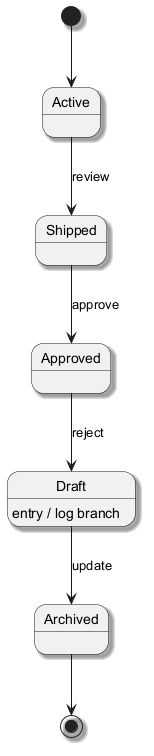

The diagram above was rendered by PlantUML. Its source (embedded in the PNG):
@startuml
skinparam monochrome true
skinparam shadowing true
[*] --> Active
Active --> Shipped : review
Shipped --> Approved : approve
Approved --> Draft : reject
Draft --> Archived : update
Draft : entry / log branch
Archived --> [*]
@enduml